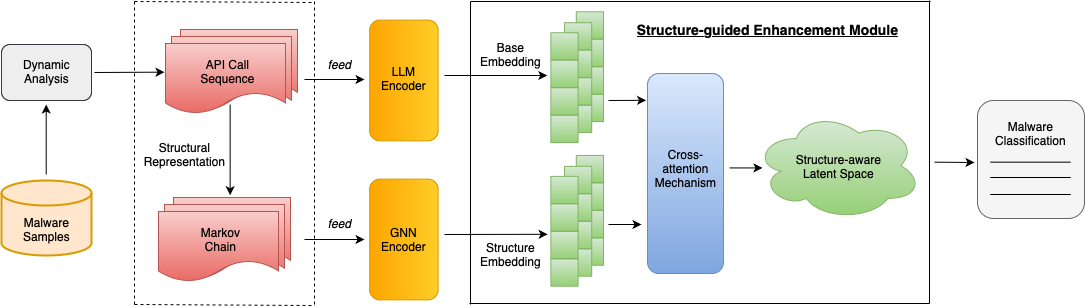

The diagram above was exported from draw.io. Its source (the exported page's mxGraphModel, read from the mxfile embedded in the PNG):
<mxGraphModel dx="1122" dy="761" grid="1" gridSize="10" guides="1" tooltips="1" connect="1" arrows="1" fold="1" page="1" pageScale="1" pageWidth="827" pageHeight="1169" math="0" shadow="0">
  <root>
    <mxCell id="0" />
    <mxCell id="1" parent="0" />
    <mxCell id="ezdm7JE4SphXt4pjz0XS-2" value="" style="strokeWidth=2;html=1;shape=mxgraph.flowchart.database;whiteSpace=wrap;fontStyle=0;align=center;verticalAlign=bottom;labelPosition=center;verticalLabelPosition=middle;horizontal=1;fillColor=#ffe6cc;strokeColor=#d79b00;" parent="1" vertex="1">
      <mxGeometry x="207" y="326" width="90" height="75" as="geometry" />
    </mxCell>
    <mxCell id="ezdm7JE4SphXt4pjz0XS-3" value="Malware&lt;div&gt;Samples&lt;/div&gt;" style="text;html=1;align=center;verticalAlign=middle;resizable=0;points=[];autosize=1;strokeColor=none;fillColor=none;" parent="1" vertex="1">
      <mxGeometry x="217" y="355" width="70" height="40" as="geometry" />
    </mxCell>
    <mxCell id="ezdm7JE4SphXt4pjz0XS-4" value="" style="endArrow=classic;html=1;rounded=0;" parent="1" edge="1">
      <mxGeometry width="50" height="50" relative="1" as="geometry">
        <mxPoint x="251.70999999999998" y="320" as="sourcePoint" />
        <mxPoint x="251.70999999999998" y="250" as="targetPoint" />
      </mxGeometry>
    </mxCell>
    <mxCell id="ezdm7JE4SphXt4pjz0XS-5" value="" style="rounded=1;whiteSpace=wrap;html=1;fillColor=#eeeeee;strokeColor=#36393d;" parent="1" vertex="1">
      <mxGeometry x="207" y="190" width="90" height="56" as="geometry" />
    </mxCell>
    <mxCell id="ezdm7JE4SphXt4pjz0XS-6" value="Dynamic&lt;div&gt;Analysis&lt;/div&gt;" style="text;html=1;align=center;verticalAlign=middle;resizable=0;points=[];autosize=1;strokeColor=none;fillColor=none;" parent="1" vertex="1">
      <mxGeometry x="217" y="197" width="70" height="40" as="geometry" />
    </mxCell>
    <mxCell id="ezdm7JE4SphXt4pjz0XS-7" value="" style="endArrow=classic;html=1;rounded=0;" parent="1" edge="1">
      <mxGeometry width="50" height="50" relative="1" as="geometry">
        <mxPoint x="300" y="218" as="sourcePoint" />
        <mxPoint x="370" y="217.66" as="targetPoint" />
      </mxGeometry>
    </mxCell>
    <mxCell id="ezdm7JE4SphXt4pjz0XS-13" value="" style="endArrow=classic;html=1;rounded=0;" parent="1" edge="1">
      <mxGeometry width="50" height="50" relative="1" as="geometry">
        <mxPoint x="435.65999999999997" y="250" as="sourcePoint" />
        <mxPoint x="435.65999999999997" y="340.6896551724138" as="targetPoint" />
      </mxGeometry>
    </mxCell>
    <mxCell id="ezdm7JE4SphXt4pjz0XS-17" value="" style="shape=document;whiteSpace=wrap;html=1;boundedLbl=1;fillColor=#f8cecc;strokeColor=#b85450;gradientColor=#ea6b66;" parent="1" vertex="1">
      <mxGeometry x="379" y="343" width="117" height="74" as="geometry" />
    </mxCell>
    <mxCell id="ezdm7JE4SphXt4pjz0XS-18" value="" style="shape=document;whiteSpace=wrap;html=1;boundedLbl=1;fillColor=#f8cecc;strokeColor=#b85450;gradientColor=#ea6b66;" parent="1" vertex="1">
      <mxGeometry x="370" y="350" width="120" height="75" as="geometry" />
    </mxCell>
    <mxCell id="ezdm7JE4SphXt4pjz0XS-19" value="" style="shape=document;whiteSpace=wrap;html=1;boundedLbl=1;labelBorderColor=none;fillColor=#f8cecc;strokeColor=#b85450;gradientColor=#ea6b66;" parent="1" vertex="1">
      <mxGeometry x="364" y="357" width="120" height="70" as="geometry" />
    </mxCell>
    <mxCell id="ezdm7JE4SphXt4pjz0XS-20" value="Markov&lt;div&gt;Chain&lt;/div&gt;" style="text;html=1;align=center;verticalAlign=middle;resizable=0;points=[];autosize=1;strokeColor=none;fillColor=none;" parent="1" vertex="1">
      <mxGeometry x="396" y="365" width="60" height="40" as="geometry" />
    </mxCell>
    <mxCell id="ezdm7JE4SphXt4pjz0XS-21" value="" style="shape=document;whiteSpace=wrap;html=1;boundedLbl=1;fillColor=#f8cecc;strokeColor=#b85450;gradientColor=#ea6b66;" parent="1" vertex="1">
      <mxGeometry x="386" y="175" width="117" height="74" as="geometry" />
    </mxCell>
    <mxCell id="ezdm7JE4SphXt4pjz0XS-22" value="" style="shape=document;whiteSpace=wrap;html=1;boundedLbl=1;fillColor=#f8cecc;strokeColor=#b85450;gradientColor=#ea6b66;" parent="1" vertex="1">
      <mxGeometry x="377" y="182" width="120" height="75" as="geometry" />
    </mxCell>
    <mxCell id="ezdm7JE4SphXt4pjz0XS-23" value="" style="shape=document;whiteSpace=wrap;html=1;boundedLbl=1;labelBorderColor=none;fillColor=#f8cecc;strokeColor=#b85450;gradientColor=#ea6b66;" parent="1" vertex="1">
      <mxGeometry x="371" y="189" width="120" height="70" as="geometry" />
    </mxCell>
    <mxCell id="ezdm7JE4SphXt4pjz0XS-24" value="API Call&lt;div&gt;Sequence&lt;/div&gt;" style="text;html=1;align=center;verticalAlign=middle;resizable=0;points=[];autosize=1;strokeColor=none;fillColor=none;" parent="1" vertex="1">
      <mxGeometry x="393" y="197" width="80" height="40" as="geometry" />
    </mxCell>
    <mxCell id="ezdm7JE4SphXt4pjz0XS-25" value="Structural&lt;div&gt;Representation&lt;/div&gt;" style="text;html=1;align=center;verticalAlign=middle;resizable=0;points=[];autosize=1;strokeColor=none;fillColor=none;" parent="1" vertex="1">
      <mxGeometry x="340" y="280" width="100" height="40" as="geometry" />
    </mxCell>
    <mxCell id="ezdm7JE4SphXt4pjz0XS-33" value="" style="endArrow=classic;html=1;rounded=0;" parent="1" edge="1">
      <mxGeometry width="50" height="50" relative="1" as="geometry">
        <mxPoint x="510" y="225" as="sourcePoint" />
        <mxPoint x="570" y="225" as="targetPoint" />
      </mxGeometry>
    </mxCell>
    <mxCell id="ezdm7JE4SphXt4pjz0XS-35" value="&lt;i&gt;feed&lt;/i&gt;" style="text;html=1;align=center;verticalAlign=middle;resizable=0;points=[];autosize=1;strokeColor=none;fillColor=none;" parent="1" vertex="1">
      <mxGeometry x="520" y="195.45999999999995" width="50" height="30" as="geometry" />
    </mxCell>
    <mxCell id="ezdm7JE4SphXt4pjz0XS-37" value="" style="rounded=1;whiteSpace=wrap;html=1;rotation=90;fillColor=#ffcd28;strokeColor=#d79b00;gradientColor=#ffa500;" parent="1" vertex="1">
      <mxGeometry x="549" y="191.73" width="120.76" height="68.5" as="geometry" />
    </mxCell>
    <mxCell id="ezdm7JE4SphXt4pjz0XS-38" value="LLM&lt;div&gt;Encoder&lt;/div&gt;" style="text;html=1;align=center;verticalAlign=middle;resizable=0;points=[];autosize=1;strokeColor=none;fillColor=none;" parent="1" vertex="1">
      <mxGeometry x="574.38" y="204" width="70" height="40" as="geometry" />
    </mxCell>
    <mxCell id="yIGRJzgeX2FqWWyCbdT4-8" value="" style="group" parent="1" vertex="1" connectable="0">
      <mxGeometry x="340" y="147" width="180" height="304" as="geometry" />
    </mxCell>
    <mxCell id="ezdm7JE4SphXt4pjz0XS-27" value="" style="endArrow=none;dashed=1;html=1;rounded=0;" parent="yIGRJzgeX2FqWWyCbdT4-8" edge="1">
      <mxGeometry width="50" height="50" relative="1" as="geometry">
        <mxPoint y="303" as="sourcePoint" />
        <mxPoint as="targetPoint" />
      </mxGeometry>
    </mxCell>
    <mxCell id="ezdm7JE4SphXt4pjz0XS-28" value="" style="endArrow=none;dashed=1;html=1;rounded=0;" parent="yIGRJzgeX2FqWWyCbdT4-8" edge="1">
      <mxGeometry width="50" height="50" relative="1" as="geometry">
        <mxPoint x="180" y="303" as="sourcePoint" />
        <mxPoint x="180" as="targetPoint" />
      </mxGeometry>
    </mxCell>
    <mxCell id="ezdm7JE4SphXt4pjz0XS-31" value="" style="endArrow=none;dashed=1;html=1;rounded=0;" parent="yIGRJzgeX2FqWWyCbdT4-8" edge="1">
      <mxGeometry width="50" height="50" relative="1" as="geometry">
        <mxPoint as="sourcePoint" />
        <mxPoint x="180" y="1" as="targetPoint" />
      </mxGeometry>
    </mxCell>
    <mxCell id="ezdm7JE4SphXt4pjz0XS-32" value="" style="endArrow=none;dashed=1;html=1;rounded=0;" parent="yIGRJzgeX2FqWWyCbdT4-8" edge="1">
      <mxGeometry width="50" height="50" relative="1" as="geometry">
        <mxPoint y="303" as="sourcePoint" />
        <mxPoint x="180" y="304" as="targetPoint" />
      </mxGeometry>
    </mxCell>
    <mxCell id="ezdm7JE4SphXt4pjz0XS-64" value="" style="whiteSpace=wrap;html=1;aspect=fixed;container=0;fillColor=#d5e8d4;gradientColor=#97d077;strokeColor=#82b366;" parent="1" vertex="1">
      <mxGeometry x="781.7745664739884" y="157.29298701298703" width="27.225433526011564" height="27.225433526011564" as="geometry" />
    </mxCell>
    <mxCell id="ezdm7JE4SphXt4pjz0XS-65" value="" style="whiteSpace=wrap;html=1;aspect=fixed;container=0;fillColor=#d5e8d4;gradientColor=#97d077;strokeColor=#82b366;" parent="1" vertex="1">
      <mxGeometry x="781.7745664739884" y="184.83194805194805" width="27.225433526011564" height="27.225433526011564" as="geometry" />
    </mxCell>
    <mxCell id="ezdm7JE4SphXt4pjz0XS-66" value="" style="whiteSpace=wrap;html=1;aspect=fixed;container=0;fillColor=#d5e8d4;gradientColor=#97d077;strokeColor=#82b366;" parent="1" vertex="1">
      <mxGeometry x="781.7745664739884" y="212.3709090909091" width="27.225433526011564" height="27.225433526011564" as="geometry" />
    </mxCell>
    <mxCell id="ezdm7JE4SphXt4pjz0XS-67" value="" style="whiteSpace=wrap;html=1;aspect=fixed;container=0;fillColor=#d5e8d4;gradientColor=#97d077;strokeColor=#82b366;" parent="1" vertex="1">
      <mxGeometry x="781.7745664739884" y="239.90987012987014" width="27.225433526011564" height="27.225433526011564" as="geometry" />
    </mxCell>
    <mxCell id="ezdm7JE4SphXt4pjz0XS-58" value="" style="whiteSpace=wrap;html=1;aspect=fixed;container=0;fillColor=#d5e8d4;gradientColor=#97d077;strokeColor=#82b366;" parent="1" vertex="1">
      <mxGeometry x="769.9768786127167" y="168.23292207792207" width="27.225433526011564" height="27.225433526011564" as="geometry" />
    </mxCell>
    <mxCell id="ezdm7JE4SphXt4pjz0XS-59" value="" style="whiteSpace=wrap;html=1;aspect=fixed;container=0;fillColor=#d5e8d4;gradientColor=#97d077;strokeColor=#82b366;" parent="1" vertex="1">
      <mxGeometry x="769.9768786127167" y="195.77188311688312" width="27.225433526011564" height="27.225433526011564" as="geometry" />
    </mxCell>
    <mxCell id="ezdm7JE4SphXt4pjz0XS-60" value="" style="whiteSpace=wrap;html=1;aspect=fixed;container=0;fillColor=#d5e8d4;gradientColor=#97d077;strokeColor=#82b366;" parent="1" vertex="1">
      <mxGeometry x="769.9768786127167" y="223.31084415584414" width="27.225433526011564" height="27.225433526011564" as="geometry" />
    </mxCell>
    <mxCell id="ezdm7JE4SphXt4pjz0XS-61" value="" style="whiteSpace=wrap;html=1;aspect=fixed;container=0;fillColor=#d5e8d4;gradientColor=#97d077;strokeColor=#82b366;" parent="1" vertex="1">
      <mxGeometry x="769.9768786127167" y="250.8498051948052" width="27.225433526011564" height="27.225433526011564" as="geometry" />
    </mxCell>
    <mxCell id="ezdm7JE4SphXt4pjz0XS-52" value="" style="whiteSpace=wrap;html=1;aspect=fixed;container=0;fillColor=#d5e8d4;gradientColor=#97d077;strokeColor=#82b366;" parent="1" vertex="1">
      <mxGeometry x="756.364161849711" y="178.22155844155844" width="27.225433526011564" height="27.225433526011564" as="geometry" />
    </mxCell>
    <mxCell id="ezdm7JE4SphXt4pjz0XS-53" value="" style="whiteSpace=wrap;html=1;aspect=fixed;container=0;fillColor=#d5e8d4;gradientColor=#97d077;strokeColor=#82b366;" parent="1" vertex="1">
      <mxGeometry x="756.364161849711" y="205.7605194805195" width="27.225433526011564" height="27.225433526011564" as="geometry" />
    </mxCell>
    <mxCell id="ezdm7JE4SphXt4pjz0XS-54" value="" style="whiteSpace=wrap;html=1;aspect=fixed;container=0;fillColor=#d5e8d4;gradientColor=#97d077;strokeColor=#82b366;" parent="1" vertex="1">
      <mxGeometry x="756.364161849711" y="233.2994805194805" width="27.225433526011564" height="27.225433526011564" as="geometry" />
    </mxCell>
    <mxCell id="ezdm7JE4SphXt4pjz0XS-55" value="" style="whiteSpace=wrap;html=1;aspect=fixed;container=0;fillColor=#d5e8d4;gradientColor=#97d077;strokeColor=#82b366;" parent="1" vertex="1">
      <mxGeometry x="756.364161849711" y="260.83844155844156" width="27.225433526011564" height="27.225433526011564" as="geometry" />
    </mxCell>
    <mxCell id="ezdm7JE4SphXt4pjz0XS-154" value="" style="endArrow=classic;html=1;rounded=0;entryX=0.96;entryY=-0.005;entryDx=0;entryDy=0;entryPerimeter=0;" parent="1" target="ezdm7JE4SphXt4pjz0XS-157" edge="1">
      <mxGeometry width="50" height="50" relative="1" as="geometry">
        <mxPoint x="650" y="380" as="sourcePoint" />
        <mxPoint x="740" y="380" as="targetPoint" />
      </mxGeometry>
    </mxCell>
    <mxCell id="ezdm7JE4SphXt4pjz0XS-155" value="" style="endArrow=classic;html=1;rounded=0;entryX=0.955;entryY=1.025;entryDx=0;entryDy=0;entryPerimeter=0;" parent="1" target="yIGRJzgeX2FqWWyCbdT4-54" edge="1">
      <mxGeometry width="50" height="50" relative="1" as="geometry">
        <mxPoint x="650" y="221" as="sourcePoint" />
        <mxPoint x="740" y="221" as="targetPoint" />
      </mxGeometry>
    </mxCell>
    <mxCell id="ezdm7JE4SphXt4pjz0XS-157" value="Structure&lt;div&gt;Embedding&lt;/div&gt;" style="text;html=1;align=center;verticalAlign=middle;resizable=0;points=[];autosize=1;strokeColor=none;fillColor=none;container=0;" parent="1" vertex="1">
      <mxGeometry x="676.3679768786127" y="379.99805194805197" width="80" height="40" as="geometry" />
    </mxCell>
    <mxCell id="ezdm7JE4SphXt4pjz0XS-129" value="" style="whiteSpace=wrap;html=1;aspect=fixed;container=0;fillColor=#d5e8d4;gradientColor=#97d077;strokeColor=#82b366;" parent="1" vertex="1">
      <mxGeometry x="781.7745664739884" y="300.93909090909085" width="27.225433526011564" height="27.225433526011564" as="geometry" />
    </mxCell>
    <mxCell id="ezdm7JE4SphXt4pjz0XS-130" value="" style="whiteSpace=wrap;html=1;aspect=fixed;container=0;fillColor=#d5e8d4;gradientColor=#97d077;strokeColor=#82b366;" parent="1" vertex="1">
      <mxGeometry x="781.7745664739884" y="328.478051948052" width="27.225433526011564" height="27.225433526011564" as="geometry" />
    </mxCell>
    <mxCell id="ezdm7JE4SphXt4pjz0XS-131" value="" style="whiteSpace=wrap;html=1;aspect=fixed;container=0;fillColor=#d5e8d4;gradientColor=#97d077;strokeColor=#82b366;" parent="1" vertex="1">
      <mxGeometry x="781.7745664739884" y="356.017012987013" width="27.225433526011564" height="27.225433526011564" as="geometry" />
    </mxCell>
    <mxCell id="ezdm7JE4SphXt4pjz0XS-132" value="" style="whiteSpace=wrap;html=1;aspect=fixed;container=0;fillColor=#d5e8d4;gradientColor=#97d077;strokeColor=#82b366;" parent="1" vertex="1">
      <mxGeometry x="781.7745664739884" y="383.555974025974" width="27.225433526011564" height="27.225433526011564" as="geometry" />
    </mxCell>
    <mxCell id="ezdm7JE4SphXt4pjz0XS-135" value="" style="whiteSpace=wrap;html=1;aspect=fixed;container=0;fillColor=#d5e8d4;gradientColor=#97d077;strokeColor=#82b366;" parent="1" vertex="1">
      <mxGeometry x="769.9768786127167" y="311.8790259740259" width="27.225433526011564" height="27.225433526011564" as="geometry" />
    </mxCell>
    <mxCell id="ezdm7JE4SphXt4pjz0XS-136" value="" style="whiteSpace=wrap;html=1;aspect=fixed;container=0;fillColor=#d5e8d4;gradientColor=#97d077;strokeColor=#82b366;" parent="1" vertex="1">
      <mxGeometry x="769.9768786127167" y="339.41798701298706" width="27.225433526011564" height="27.225433526011564" as="geometry" />
    </mxCell>
    <mxCell id="ezdm7JE4SphXt4pjz0XS-137" value="" style="whiteSpace=wrap;html=1;aspect=fixed;container=0;fillColor=#d5e8d4;gradientColor=#97d077;strokeColor=#82b366;" parent="1" vertex="1">
      <mxGeometry x="769.9768786127167" y="366.9569480519481" width="27.225433526011564" height="27.225433526011564" as="geometry" />
    </mxCell>
    <mxCell id="ezdm7JE4SphXt4pjz0XS-138" value="" style="whiteSpace=wrap;html=1;aspect=fixed;container=0;fillColor=#d5e8d4;gradientColor=#97d077;strokeColor=#82b366;" parent="1" vertex="1">
      <mxGeometry x="769.9768786127167" y="394.4959090909091" width="27.225433526011564" height="27.225433526011564" as="geometry" />
    </mxCell>
    <mxCell id="ezdm7JE4SphXt4pjz0XS-141" value="" style="whiteSpace=wrap;html=1;aspect=fixed;container=0;fillColor=#d5e8d4;gradientColor=#97d077;strokeColor=#82b366;" parent="1" vertex="1">
      <mxGeometry x="756.364161849711" y="321.8676623376623" width="27.225433526011564" height="27.225433526011564" as="geometry" />
    </mxCell>
    <mxCell id="ezdm7JE4SphXt4pjz0XS-142" value="" style="whiteSpace=wrap;html=1;aspect=fixed;container=0;fillColor=#d5e8d4;gradientColor=#97d077;strokeColor=#82b366;" parent="1" vertex="1">
      <mxGeometry x="756.364161849711" y="349.4066233766233" width="27.225433526011564" height="27.225433526011564" as="geometry" />
    </mxCell>
    <mxCell id="ezdm7JE4SphXt4pjz0XS-143" value="" style="whiteSpace=wrap;html=1;aspect=fixed;container=0;fillColor=#d5e8d4;gradientColor=#97d077;strokeColor=#82b366;" parent="1" vertex="1">
      <mxGeometry x="756.364161849711" y="376.94558441558445" width="27.225433526011564" height="27.225433526011564" as="geometry" />
    </mxCell>
    <mxCell id="ezdm7JE4SphXt4pjz0XS-144" value="" style="whiteSpace=wrap;html=1;aspect=fixed;container=0;fillColor=#d5e8d4;gradientColor=#97d077;strokeColor=#82b366;" parent="1" vertex="1">
      <mxGeometry x="756.364161849711" y="404.48454545454547" width="27.225433526011564" height="27.225433526011564" as="geometry" />
    </mxCell>
    <mxCell id="yIGRJzgeX2FqWWyCbdT4-14" value="&lt;b&gt;&lt;u&gt;&lt;font style=&quot;font-size: 14px;&quot;&gt;Structure-guided Enhancement Module&lt;/font&gt;&lt;/u&gt;&lt;/b&gt;" style="text;html=1;align=center;verticalAlign=middle;resizable=0;points=[];autosize=1;strokeColor=none;fillColor=none;" parent="1" vertex="1">
      <mxGeometry x="833" y="160" width="280" height="30" as="geometry" />
    </mxCell>
    <mxCell id="yIGRJzgeX2FqWWyCbdT4-16" value="" style="rounded=1;whiteSpace=wrap;html=1;fillColor=#dae8fc;strokeColor=#6c8ebf;gradientColor=#7ea6e0;" parent="1" vertex="1">
      <mxGeometry x="853" y="219" width="76" height="200" as="geometry" />
    </mxCell>
    <mxCell id="yIGRJzgeX2FqWWyCbdT4-19" value="Cross-&lt;div&gt;attention&lt;div&gt;&lt;div&gt;Mechanism&lt;/div&gt;&lt;/div&gt;&lt;/div&gt;" style="text;html=1;align=center;verticalAlign=middle;resizable=0;points=[];autosize=1;strokeColor=none;fillColor=none;" parent="1" vertex="1">
      <mxGeometry x="851" y="283.55" width="80" height="60" as="geometry" />
    </mxCell>
    <mxCell id="yIGRJzgeX2FqWWyCbdT4-25" value="" style="endArrow=classic;html=1;rounded=0;" parent="1" edge="1">
      <mxGeometry width="50" height="50" relative="1" as="geometry">
        <mxPoint x="814" y="370" as="sourcePoint" />
        <mxPoint x="847" y="370" as="targetPoint" />
      </mxGeometry>
    </mxCell>
    <mxCell id="yIGRJzgeX2FqWWyCbdT4-28" value="" style="ellipse;shape=cloud;whiteSpace=wrap;html=1;fillColor=#d5e8d4;strokeColor=#82b366;gradientColor=#97d077;" parent="1" vertex="1">
      <mxGeometry x="960" y="257" width="167" height="108.54" as="geometry" />
    </mxCell>
    <mxCell id="yIGRJzgeX2FqWWyCbdT4-29" value="&lt;span style=&quot;font-weight: normal;&quot;&gt;Structure-aware&lt;/span&gt;&lt;div&gt;&lt;span style=&quot;font-weight: normal;&quot;&gt;Latent Space&lt;/span&gt;&lt;/div&gt;" style="text;html=1;align=center;verticalAlign=middle;resizable=0;points=[];autosize=1;strokeColor=none;fillColor=none;fontStyle=1" parent="1" vertex="1">
      <mxGeometry x="988.5" y="291.55" width="110" height="40" as="geometry" />
    </mxCell>
    <mxCell id="yIGRJzgeX2FqWWyCbdT4-31" value="" style="endArrow=classic;html=1;rounded=0;" parent="1" edge="1">
      <mxGeometry width="50" height="50" relative="1" as="geometry">
        <mxPoint x="1140" y="307.66999999999996" as="sourcePoint" />
        <mxPoint x="1180" y="308" as="targetPoint" />
      </mxGeometry>
    </mxCell>
    <mxCell id="yIGRJzgeX2FqWWyCbdT4-32" value="" style="rounded=1;whiteSpace=wrap;html=1;fillColor=#f5f5f5;fontColor=#333333;strokeColor=#666666;" parent="1" vertex="1">
      <mxGeometry x="1183" y="246" width="107" height="118" as="geometry" />
    </mxCell>
    <mxCell id="yIGRJzgeX2FqWWyCbdT4-33" value="Malware&lt;div&gt;Classification&lt;/div&gt;" style="text;html=1;align=center;verticalAlign=middle;resizable=0;points=[];autosize=1;strokeColor=none;fillColor=none;" parent="1" vertex="1">
      <mxGeometry x="1191" y="259" width="90" height="40" as="geometry" />
    </mxCell>
    <mxCell id="yIGRJzgeX2FqWWyCbdT4-34" value="" style="endArrow=none;html=1;rounded=0;" parent="1" edge="1">
      <mxGeometry width="50" height="50" relative="1" as="geometry">
        <mxPoint x="1195.75" y="307.65999999999997" as="sourcePoint" />
        <mxPoint x="1276.25" y="307.65999999999997" as="targetPoint" />
      </mxGeometry>
    </mxCell>
    <mxCell id="yIGRJzgeX2FqWWyCbdT4-35" value="" style="endArrow=none;html=1;rounded=0;" parent="1" edge="1">
      <mxGeometry width="50" height="50" relative="1" as="geometry">
        <mxPoint x="1195.75" y="322.99999999999994" as="sourcePoint" />
        <mxPoint x="1276.25" y="322.99999999999994" as="targetPoint" />
      </mxGeometry>
    </mxCell>
    <mxCell id="yIGRJzgeX2FqWWyCbdT4-36" value="" style="endArrow=none;html=1;rounded=0;" parent="1" edge="1">
      <mxGeometry width="50" height="50" relative="1" as="geometry">
        <mxPoint x="1195.75" y="339.99999999999994" as="sourcePoint" />
        <mxPoint x="1276.25" y="339.99999999999994" as="targetPoint" />
      </mxGeometry>
    </mxCell>
    <mxCell id="yIGRJzgeX2FqWWyCbdT4-38" value="" style="endArrow=none;html=1;rounded=0;curved=0;strokeWidth=1;" parent="1" edge="1">
      <mxGeometry width="50" height="50" relative="1" as="geometry">
        <mxPoint x="676" y="147" as="sourcePoint" />
        <mxPoint x="1136" y="147" as="targetPoint" />
      </mxGeometry>
    </mxCell>
    <mxCell id="yIGRJzgeX2FqWWyCbdT4-39" value="" style="endArrow=none;html=1;rounded=0;" parent="1" edge="1">
      <mxGeometry width="50" height="50" relative="1" as="geometry">
        <mxPoint x="675" y="449" as="sourcePoint" />
        <mxPoint x="1135" y="449" as="targetPoint" />
      </mxGeometry>
    </mxCell>
    <mxCell id="yIGRJzgeX2FqWWyCbdT4-40" value="" style="endArrow=none;html=1;rounded=0;" parent="1" edge="1">
      <mxGeometry width="50" height="50" relative="1" as="geometry">
        <mxPoint x="1135" y="449" as="sourcePoint" />
        <mxPoint x="1135" y="146" as="targetPoint" />
      </mxGeometry>
    </mxCell>
    <mxCell id="yIGRJzgeX2FqWWyCbdT4-41" value="" style="endArrow=none;html=1;rounded=0;" parent="1" edge="1">
      <mxGeometry width="50" height="50" relative="1" as="geometry">
        <mxPoint x="676" y="450" as="sourcePoint" />
        <mxPoint x="676" y="147" as="targetPoint" />
      </mxGeometry>
    </mxCell>
    <mxCell id="yIGRJzgeX2FqWWyCbdT4-42" value="" style="endArrow=classic;html=1;rounded=0;" parent="1" edge="1">
      <mxGeometry width="50" height="50" relative="1" as="geometry">
        <mxPoint x="510" y="385" as="sourcePoint" />
        <mxPoint x="570" y="385" as="targetPoint" />
      </mxGeometry>
    </mxCell>
    <mxCell id="yIGRJzgeX2FqWWyCbdT4-43" value="" style="rounded=1;whiteSpace=wrap;html=1;rotation=90;fillColor=#ffcd28;strokeColor=#d79b00;gradientColor=#ffa500;" parent="1" vertex="1">
      <mxGeometry x="549" y="350.75" width="120.76" height="68.5" as="geometry" />
    </mxCell>
    <mxCell id="yIGRJzgeX2FqWWyCbdT4-44" value="GNN&lt;div&gt;Encoder&lt;/div&gt;" style="text;html=1;align=center;verticalAlign=middle;resizable=0;points=[];autosize=1;strokeColor=none;fillColor=none;" parent="1" vertex="1">
      <mxGeometry x="574.38" y="365" width="70" height="40" as="geometry" />
    </mxCell>
    <mxCell id="yIGRJzgeX2FqWWyCbdT4-45" value="&lt;i&gt;feed&lt;/i&gt;" style="text;html=1;align=center;verticalAlign=middle;resizable=0;points=[];autosize=1;strokeColor=none;fillColor=none;" parent="1" vertex="1">
      <mxGeometry x="520" y="353.56" width="50" height="30" as="geometry" />
    </mxCell>
    <mxCell id="yIGRJzgeX2FqWWyCbdT4-54" value="Base&lt;div&gt;Embedding&lt;/div&gt;" style="text;html=1;align=center;verticalAlign=middle;resizable=0;points=[];autosize=1;strokeColor=none;fillColor=none;" parent="1" vertex="1">
      <mxGeometry x="676.36" y="180" width="80" height="40" as="geometry" />
    </mxCell>
    <mxCell id="yIGRJzgeX2FqWWyCbdT4-57" value="" style="endArrow=classic;html=1;rounded=0;entryX=-0.019;entryY=0.134;entryDx=0;entryDy=0;entryPerimeter=0;" parent="1" target="yIGRJzgeX2FqWWyCbdT4-16" edge="1">
      <mxGeometry width="50" height="50" relative="1" as="geometry">
        <mxPoint x="814" y="246" as="sourcePoint" />
        <mxPoint x="840" y="246" as="targetPoint" />
      </mxGeometry>
    </mxCell>
    <mxCell id="yIGRJzgeX2FqWWyCbdT4-60" value="" style="endArrow=classic;html=1;rounded=0;" parent="1" edge="1">
      <mxGeometry width="50" height="50" relative="1" as="geometry">
        <mxPoint x="935" y="313.43" as="sourcePoint" />
        <mxPoint x="968" y="313.43" as="targetPoint" />
      </mxGeometry>
    </mxCell>
  </root>
</mxGraphModel>